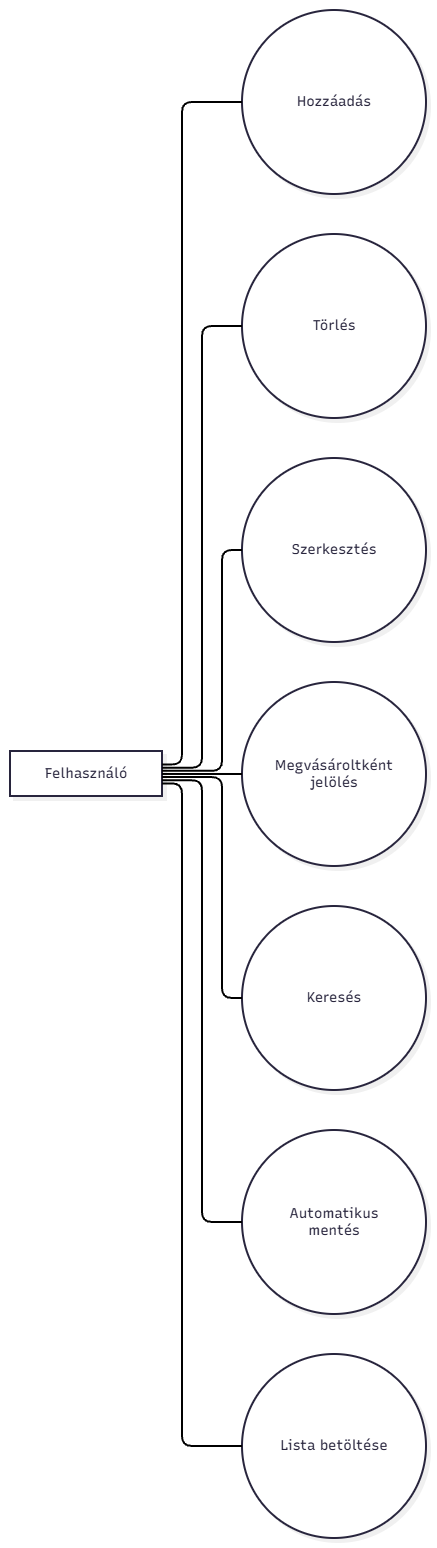

The diagram above was exported from draw.io. Its source (the exported page's mxGraphModel, read from the mxfile embedded in the PNG):
<mxGraphModel dx="3009" dy="1581" grid="1" gridSize="10" guides="1" tooltips="1" connect="1" arrows="1" fold="1" page="1" pageScale="1" pageWidth="1169" pageHeight="827" math="0" shadow="0">
  <root>
    <mxCell id="0" />
    <mxCell id="1" parent="0" />
    <UserObject label="" mermaidData="{&#10;  &quot;data&quot;: &quot;graph LR\n\nU[Felhasználó]\n\nU --- A((Hozzáadás))\nU --- B((Törlés))\nU --- C((Szerkesztés))\nU --- D((Megvásároltként jelölés))\nU --- E((Keresés))\nU --- F((Automatikus mentés))\nU --- G((Lista betöltése))&quot;,&#10;  &quot;config&quot;: null,&#10;  &quot;version&quot;: &quot;12&quot;&#10;}" id="sdj5Me3Wfn8euHJs9DvG-1">
      <mxCell connectable="0" parent="1" style="group;transparentBounds=1;editIcon=1;lockedGroup=0;groupPadding=10;" vertex="1">
        <mxGeometry as="geometry" />
      </mxCell>
    </UserObject>
    <UserObject label="Felhasználó" mermaidId="n:U" mermaidBaseStyle="html=1;whiteSpace=wrap;strokeWidth=2;fillColor=#ffffff;strokeColor=#28253D;fontColor=#28253D;fontFamily=Recursive;fontSize=14;shadow=1;shadowColor=#000000;shadowOffsetX=4;shadowOffsetY=4;shadowBlur=0;shadowOpacity=6;" mermaidBaseValue="Felhasználó" id="sdj5Me3Wfn8euHJs9DvG-2">
      <mxCell parent="sdj5Me3Wfn8euHJs9DvG-1" style="html=1;whiteSpace=wrap;strokeWidth=2;fillColor=#ffffff;strokeColor=#28253D;fontColor=#28253D;fontFamily=Recursive;fontSize=14;shadow=1;shadowColor=#000000;shadowOffsetX=4;shadowOffsetY=4;shadowBlur=0;shadowOpacity=6;fontSource=https%3A%2F%2Ffonts.googleapis.com%2Fcss%3Ffamily%3DRecursive;" vertex="1">
        <mxGeometry height="45" width="152" x="30" y="771" as="geometry" />
      </mxCell>
    </UserObject>
    <UserObject label="Hozzáadás" mermaidId="n:A" mermaidBaseStyle="ellipse;html=1;aspect=fixed;strokeWidth=2;whiteSpace=wrap;fillColor=#ffffff;strokeColor=#28253D;fontColor=#28253D;fontFamily=Recursive;fontSize=14;shadow=1;shadowColor=#000000;shadowOffsetX=4;shadowOffsetY=4;shadowBlur=0;shadowOpacity=6;" mermaidBaseValue="Hozzáadás" id="sdj5Me3Wfn8euHJs9DvG-3">
      <mxCell parent="sdj5Me3Wfn8euHJs9DvG-1" style="ellipse;html=1;aspect=fixed;strokeWidth=2;whiteSpace=wrap;fillColor=#ffffff;strokeColor=#28253D;fontColor=#28253D;fontFamily=Recursive;fontSize=14;shadow=1;shadowColor=#000000;shadowOffsetX=4;shadowOffsetY=4;shadowBlur=0;shadowOpacity=6;fontSource=https%3A%2F%2Ffonts.googleapis.com%2Fcss%3Ffamily%3DRecursive;" vertex="1">
        <mxGeometry height="184" width="184" x="262" y="30" as="geometry" />
      </mxCell>
    </UserObject>
    <UserObject label="Törlés" mermaidId="n:B" mermaidBaseStyle="ellipse;html=1;aspect=fixed;strokeWidth=2;whiteSpace=wrap;fillColor=#ffffff;strokeColor=#28253D;fontColor=#28253D;fontFamily=Recursive;fontSize=14;shadow=1;shadowColor=#000000;shadowOffsetX=4;shadowOffsetY=4;shadowBlur=0;shadowOpacity=6;" mermaidBaseValue="Törlés" id="sdj5Me3Wfn8euHJs9DvG-4">
      <mxCell parent="sdj5Me3Wfn8euHJs9DvG-1" style="ellipse;html=1;aspect=fixed;strokeWidth=2;whiteSpace=wrap;fillColor=#ffffff;strokeColor=#28253D;fontColor=#28253D;fontFamily=Recursive;fontSize=14;shadow=1;shadowColor=#000000;shadowOffsetX=4;shadowOffsetY=4;shadowBlur=0;shadowOpacity=6;fontSource=https%3A%2F%2Ffonts.googleapis.com%2Fcss%3Ffamily%3DRecursive;" vertex="1">
        <mxGeometry height="184" width="184" x="262" y="254" as="geometry" />
      </mxCell>
    </UserObject>
    <UserObject label="Szerkesztés" mermaidId="n:C" mermaidBaseStyle="ellipse;html=1;aspect=fixed;strokeWidth=2;whiteSpace=wrap;fillColor=#ffffff;strokeColor=#28253D;fontColor=#28253D;fontFamily=Recursive;fontSize=14;shadow=1;shadowColor=#000000;shadowOffsetX=4;shadowOffsetY=4;shadowBlur=0;shadowOpacity=6;" mermaidBaseValue="Szerkesztés" id="sdj5Me3Wfn8euHJs9DvG-5">
      <mxCell parent="sdj5Me3Wfn8euHJs9DvG-1" style="ellipse;html=1;aspect=fixed;strokeWidth=2;whiteSpace=wrap;fillColor=#ffffff;strokeColor=#28253D;fontColor=#28253D;fontFamily=Recursive;fontSize=14;shadow=1;shadowColor=#000000;shadowOffsetX=4;shadowOffsetY=4;shadowBlur=0;shadowOpacity=6;fontSource=https%3A%2F%2Ffonts.googleapis.com%2Fcss%3Ffamily%3DRecursive;" vertex="1">
        <mxGeometry height="184" width="184" x="262" y="478" as="geometry" />
      </mxCell>
    </UserObject>
    <UserObject label="Megvásároltként jelölés" mermaidId="n:D" mermaidBaseStyle="ellipse;html=1;aspect=fixed;strokeWidth=2;whiteSpace=wrap;fillColor=#ffffff;strokeColor=#28253D;fontColor=#28253D;fontFamily=Recursive;fontSize=14;shadow=1;shadowColor=#000000;shadowOffsetX=4;shadowOffsetY=4;shadowBlur=0;shadowOpacity=6;" mermaidBaseValue="Megvásároltként jelölés" id="sdj5Me3Wfn8euHJs9DvG-6">
      <mxCell parent="sdj5Me3Wfn8euHJs9DvG-1" style="ellipse;html=1;aspect=fixed;strokeWidth=2;whiteSpace=wrap;fillColor=#ffffff;strokeColor=#28253D;fontColor=#28253D;fontFamily=Recursive;fontSize=14;shadow=1;shadowColor=#000000;shadowOffsetX=4;shadowOffsetY=4;shadowBlur=0;shadowOpacity=6;labelWidth=120;fontSource=https%3A%2F%2Ffonts.googleapis.com%2Fcss%3Ffamily%3DRecursive;" vertex="1">
        <mxGeometry height="184" width="184" x="262" y="702" as="geometry" />
      </mxCell>
    </UserObject>
    <UserObject label="Keresés" mermaidId="n:E" mermaidBaseStyle="ellipse;html=1;aspect=fixed;strokeWidth=2;whiteSpace=wrap;fillColor=#ffffff;strokeColor=#28253D;fontColor=#28253D;fontFamily=Recursive;fontSize=14;shadow=1;shadowColor=#000000;shadowOffsetX=4;shadowOffsetY=4;shadowBlur=0;shadowOpacity=6;" mermaidBaseValue="Keresés" id="sdj5Me3Wfn8euHJs9DvG-7">
      <mxCell parent="sdj5Me3Wfn8euHJs9DvG-1" style="ellipse;html=1;aspect=fixed;strokeWidth=2;whiteSpace=wrap;fillColor=#ffffff;strokeColor=#28253D;fontColor=#28253D;fontFamily=Recursive;fontSize=14;shadow=1;shadowColor=#000000;shadowOffsetX=4;shadowOffsetY=4;shadowBlur=0;shadowOpacity=6;fontSource=https%3A%2F%2Ffonts.googleapis.com%2Fcss%3Ffamily%3DRecursive;" vertex="1">
        <mxGeometry height="184" width="184" x="262" y="926" as="geometry" />
      </mxCell>
    </UserObject>
    <UserObject label="Automatikus mentés" mermaidId="n:F" mermaidBaseStyle="ellipse;html=1;aspect=fixed;strokeWidth=2;whiteSpace=wrap;fillColor=#ffffff;strokeColor=#28253D;fontColor=#28253D;fontFamily=Recursive;fontSize=14;shadow=1;shadowColor=#000000;shadowOffsetX=4;shadowOffsetY=4;shadowBlur=0;shadowOpacity=6;" mermaidBaseValue="Automatikus mentés" id="sdj5Me3Wfn8euHJs9DvG-8">
      <mxCell parent="sdj5Me3Wfn8euHJs9DvG-1" style="ellipse;html=1;aspect=fixed;strokeWidth=2;whiteSpace=wrap;fillColor=#ffffff;strokeColor=#28253D;fontColor=#28253D;fontFamily=Recursive;fontSize=14;shadow=1;shadowColor=#000000;shadowOffsetX=4;shadowOffsetY=4;shadowBlur=0;shadowOpacity=6;labelWidth=120;fontSource=https%3A%2F%2Ffonts.googleapis.com%2Fcss%3Ffamily%3DRecursive;" vertex="1">
        <mxGeometry height="184" width="184" x="262" y="1150" as="geometry" />
      </mxCell>
    </UserObject>
    <UserObject label="Lista betöltése" mermaidId="n:G" mermaidBaseStyle="ellipse;html=1;aspect=fixed;strokeWidth=2;whiteSpace=wrap;fillColor=#ffffff;strokeColor=#28253D;fontColor=#28253D;fontFamily=Recursive;fontSize=14;shadow=1;shadowColor=#000000;shadowOffsetX=4;shadowOffsetY=4;shadowBlur=0;shadowOpacity=6;" mermaidBaseValue="Lista betöltése" id="sdj5Me3Wfn8euHJs9DvG-9">
      <mxCell parent="sdj5Me3Wfn8euHJs9DvG-1" style="ellipse;html=1;aspect=fixed;strokeWidth=2;whiteSpace=wrap;fillColor=#ffffff;strokeColor=#28253D;fontColor=#28253D;fontFamily=Recursive;fontSize=14;shadow=1;shadowColor=#000000;shadowOffsetX=4;shadowOffsetY=4;shadowBlur=0;shadowOpacity=6;fontSource=https%3A%2F%2Ffonts.googleapis.com%2Fcss%3Ffamily%3DRecursive;" vertex="1">
        <mxGeometry height="184" width="184" x="262" y="1374" as="geometry" />
      </mxCell>
    </UserObject>
    <UserObject label="" mermaidId="e:U-&gt;A#0" mermaidBaseStyle="edgeStyle=orthogonalEdgeStyle;rounded=1;curved=0;startArrow=none;endArrow=none;jumpStyle=arc;jumpSize=12;strokeColor=#000000;exitX=1;exitY=0.3;entryX=0;entryY=0.5;strokeWidth=2;" mermaidBaseValue="" id="sdj5Me3Wfn8euHJs9DvG-10">
      <mxCell edge="1" parent="sdj5Me3Wfn8euHJs9DvG-1" source="sdj5Me3Wfn8euHJs9DvG-2" style="edgeStyle=orthogonalEdgeStyle;rounded=1;curved=0;startArrow=none;endArrow=none;jumpStyle=arc;jumpSize=12;strokeColor=#000000;exitX=1;exitY=0.3;entryX=0;entryY=0.5;strokeWidth=2;" target="sdj5Me3Wfn8euHJs9DvG-3">
        <mxGeometry relative="1" as="geometry">
          <Array as="points">
            <mxPoint x="202" y="785" />
            <mxPoint x="202" y="122" />
          </Array>
        </mxGeometry>
      </mxCell>
    </UserObject>
    <UserObject label="" mermaidId="e:U-&gt;B#0" mermaidBaseStyle="edgeStyle=orthogonalEdgeStyle;rounded=1;curved=0;startArrow=none;endArrow=none;jumpStyle=arc;jumpSize=12;strokeColor=#000000;exitX=1;exitY=0.37;entryX=0;entryY=0.5;strokeWidth=2;" mermaidBaseValue="" id="sdj5Me3Wfn8euHJs9DvG-11">
      <mxCell edge="1" parent="sdj5Me3Wfn8euHJs9DvG-1" source="sdj5Me3Wfn8euHJs9DvG-2" style="edgeStyle=orthogonalEdgeStyle;rounded=1;curved=0;startArrow=none;endArrow=none;jumpStyle=arc;jumpSize=12;strokeColor=#000000;exitX=1;exitY=0.37;entryX=0;entryY=0.5;strokeWidth=2;" target="sdj5Me3Wfn8euHJs9DvG-4">
        <mxGeometry relative="1" as="geometry">
          <Array as="points">
            <mxPoint x="222" y="788" />
            <mxPoint x="222" y="346" />
          </Array>
        </mxGeometry>
      </mxCell>
    </UserObject>
    <UserObject label="" mermaidId="e:U-&gt;C#0" mermaidBaseStyle="edgeStyle=orthogonalEdgeStyle;rounded=1;curved=0;startArrow=none;endArrow=none;jumpStyle=arc;jumpSize=12;strokeColor=#000000;exitX=1;exitY=0.44;entryX=0;entryY=0.5;strokeWidth=2;" mermaidBaseValue="" id="sdj5Me3Wfn8euHJs9DvG-12">
      <mxCell edge="1" parent="sdj5Me3Wfn8euHJs9DvG-1" source="sdj5Me3Wfn8euHJs9DvG-2" style="edgeStyle=orthogonalEdgeStyle;rounded=1;curved=0;startArrow=none;endArrow=none;jumpStyle=arc;jumpSize=12;strokeColor=#000000;exitX=1;exitY=0.44;entryX=0;entryY=0.5;strokeWidth=2;" target="sdj5Me3Wfn8euHJs9DvG-5">
        <mxGeometry relative="1" as="geometry">
          <Array as="points">
            <mxPoint x="242" y="791" />
            <mxPoint x="242" y="570" />
          </Array>
        </mxGeometry>
      </mxCell>
    </UserObject>
    <UserObject label="" mermaidId="e:U-&gt;D#0" mermaidBaseStyle="edgeStyle=orthogonalEdgeStyle;rounded=1;curved=0;startArrow=none;endArrow=none;jumpStyle=arc;jumpSize=12;strokeColor=#000000;exitX=1;exitY=0.51;entryX=0;entryY=0.5;strokeWidth=2;" mermaidBaseValue="" id="sdj5Me3Wfn8euHJs9DvG-13">
      <mxCell edge="1" parent="sdj5Me3Wfn8euHJs9DvG-1" source="sdj5Me3Wfn8euHJs9DvG-2" style="edgeStyle=orthogonalEdgeStyle;rounded=1;curved=0;startArrow=none;endArrow=none;jumpStyle=arc;jumpSize=12;strokeColor=#000000;exitX=1;exitY=0.51;entryX=0;entryY=0.5;strokeWidth=2;" target="sdj5Me3Wfn8euHJs9DvG-6">
        <mxGeometry relative="1" as="geometry">
          <Array as="points" />
        </mxGeometry>
      </mxCell>
    </UserObject>
    <UserObject label="" mermaidId="e:U-&gt;E#0" mermaidBaseStyle="edgeStyle=orthogonalEdgeStyle;rounded=1;curved=0;startArrow=none;endArrow=none;jumpStyle=arc;jumpSize=12;strokeColor=#000000;exitX=1;exitY=0.58;entryX=0;entryY=0.5;strokeWidth=2;" mermaidBaseValue="" id="sdj5Me3Wfn8euHJs9DvG-14">
      <mxCell edge="1" parent="sdj5Me3Wfn8euHJs9DvG-1" source="sdj5Me3Wfn8euHJs9DvG-2" style="edgeStyle=orthogonalEdgeStyle;rounded=1;curved=0;startArrow=none;endArrow=none;jumpStyle=arc;jumpSize=12;strokeColor=#000000;exitX=1;exitY=0.58;entryX=0;entryY=0.5;strokeWidth=2;" target="sdj5Me3Wfn8euHJs9DvG-7">
        <mxGeometry relative="1" as="geometry">
          <Array as="points">
            <mxPoint x="242" y="797" />
            <mxPoint x="242" y="1018" />
          </Array>
        </mxGeometry>
      </mxCell>
    </UserObject>
    <UserObject label="" mermaidId="e:U-&gt;F#0" mermaidBaseStyle="edgeStyle=orthogonalEdgeStyle;rounded=1;curved=0;startArrow=none;endArrow=none;jumpStyle=arc;jumpSize=12;strokeColor=#000000;exitX=1;exitY=0.65;entryX=0;entryY=0.5;strokeWidth=2;" mermaidBaseValue="" id="sdj5Me3Wfn8euHJs9DvG-15">
      <mxCell edge="1" parent="sdj5Me3Wfn8euHJs9DvG-1" source="sdj5Me3Wfn8euHJs9DvG-2" style="edgeStyle=orthogonalEdgeStyle;rounded=1;curved=0;startArrow=none;endArrow=none;jumpStyle=arc;jumpSize=12;strokeColor=#000000;exitX=1;exitY=0.65;entryX=0;entryY=0.5;strokeWidth=2;" target="sdj5Me3Wfn8euHJs9DvG-8">
        <mxGeometry relative="1" as="geometry">
          <Array as="points">
            <mxPoint x="222" y="800" />
            <mxPoint x="222" y="1242" />
          </Array>
        </mxGeometry>
      </mxCell>
    </UserObject>
    <UserObject label="" mermaidId="e:U-&gt;G#0" mermaidBaseStyle="edgeStyle=orthogonalEdgeStyle;rounded=1;curved=0;startArrow=none;endArrow=none;jumpStyle=arc;jumpSize=12;strokeColor=#000000;exitX=1;exitY=0.72;entryX=0;entryY=0.5;strokeWidth=2;" mermaidBaseValue="" id="sdj5Me3Wfn8euHJs9DvG-16">
      <mxCell edge="1" parent="sdj5Me3Wfn8euHJs9DvG-1" source="sdj5Me3Wfn8euHJs9DvG-2" style="edgeStyle=orthogonalEdgeStyle;rounded=1;curved=0;startArrow=none;endArrow=none;jumpStyle=arc;jumpSize=12;strokeColor=#000000;exitX=1;exitY=0.72;entryX=0;entryY=0.5;strokeWidth=2;" target="sdj5Me3Wfn8euHJs9DvG-9">
        <mxGeometry relative="1" as="geometry">
          <Array as="points">
            <mxPoint x="202" y="803" />
            <mxPoint x="202" y="1466" />
          </Array>
        </mxGeometry>
      </mxCell>
    </UserObject>
  </root>
</mxGraphModel>